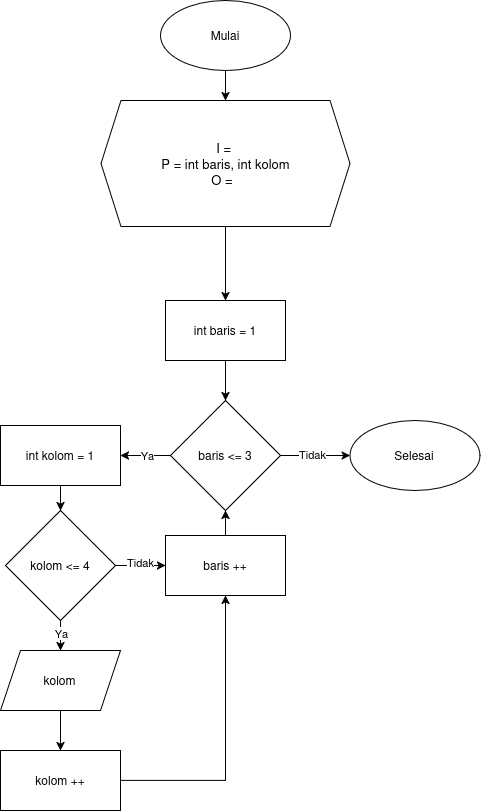

The diagram above was exported from draw.io. Its source (the exported page's mxGraphModel, read from the mxfile embedded in the PNG):
<mxGraphModel dx="1414" dy="827" grid="1" gridSize="10" guides="1" tooltips="1" connect="1" arrows="1" fold="1" page="1" pageScale="1" pageWidth="850" pageHeight="1100" math="0" shadow="0">
  <root>
    <mxCell id="0" />
    <mxCell id="1" parent="0" />
    <mxCell id="GOK7W8NH76kJ5cIBQ95c-26" edge="1" parent="1" style="edgeStyle=orthogonalEdgeStyle;rounded=0;orthogonalLoop=1;jettySize=auto;html=1;entryX=0;entryY=0.5;entryDx=0;entryDy=0;">
      <mxGeometry relative="1" as="geometry">
        <Array as="points">
          <mxPoint x="240.03" y="885.03" />
        </Array>
        <mxPoint x="240.0344827586207" y="765" as="sourcePoint" />
      </mxGeometry>
    </mxCell>
    <mxCell id="GOK7W8NH76kJ5cIBQ95c-27" edge="1" parent="1" style="edgeStyle=orthogonalEdgeStyle;rounded=0;orthogonalLoop=1;jettySize=auto;html=1;entryX=1;entryY=0.5;entryDx=0;entryDy=0;">
      <mxGeometry relative="1" as="geometry">
        <Array as="points">
          <mxPoint x="600.03" y="885.03" />
        </Array>
        <mxPoint x="600.0344827586209" y="765" as="sourcePoint" />
      </mxGeometry>
    </mxCell>
    <mxCell id="GOK7W8NH76kJ5cIBQ95c-210" edge="1" parent="1" source="GOK7W8NH76kJ5cIBQ95c-211" style="edgeStyle=orthogonalEdgeStyle;rounded=0;orthogonalLoop=1;jettySize=auto;html=1;exitX=0.5;exitY=1;exitDx=0;exitDy=0;" target="GOK7W8NH76kJ5cIBQ95c-213">
      <mxGeometry relative="1" as="geometry" />
    </mxCell>
    <mxCell id="GOK7W8NH76kJ5cIBQ95c-211" parent="1" style="ellipse;whiteSpace=wrap;html=1;shapeInside=1;" value="Mulai" vertex="1">
      <mxGeometry height="70" width="130" x="374.996666666667" y="69.99666666666695" as="geometry" />
    </mxCell>
    <mxCell id="Dax0I7e8gsA7qSPBmzMy-22" edge="1" parent="1" source="GOK7W8NH76kJ5cIBQ95c-213" style="edgeStyle=orthogonalEdgeStyle;rounded=0;orthogonalLoop=1;jettySize=auto;html=1;" target="sZQvRXTtbO04ICqkKnmy-3">
      <mxGeometry relative="1" as="geometry" />
    </mxCell>
    <mxCell id="GOK7W8NH76kJ5cIBQ95c-213" parent="1" style="shape=hexagon;perimeter=hexagonPerimeter2;whiteSpace=wrap;html=1;shapeInside=1;fixedSize=1;align=center;fontSize=13;verticalAlign=middle;" value="I =&amp;nbsp;&lt;br&gt;P = int baris, int kolom&lt;br&gt;O =&amp;nbsp;&amp;nbsp;" vertex="1">
      <mxGeometry height="126" width="249" x="315.5" y="170" as="geometry" />
    </mxCell>
    <mxCell id="GOK7W8NH76kJ5cIBQ95c-216" parent="1" style="ellipse;whiteSpace=wrap;html=1;shapeInside=1;" value="Selesai" vertex="1">
      <mxGeometry height="70" width="130" x="564.496666666667" y="489.9966666666669" as="geometry" />
    </mxCell>
    <mxCell id="GOK7W8NH76kJ5cIBQ95c-224" parent="1" style="text;whiteSpace=wrap;html=1;" value="&amp;nbsp;" vertex="1">
      <mxGeometry height="40" width="40" x="440" y="120" as="geometry" />
    </mxCell>
    <mxCell id="Dax0I7e8gsA7qSPBmzMy-23" edge="1" parent="1" source="sZQvRXTtbO04ICqkKnmy-3" style="edgeStyle=orthogonalEdgeStyle;rounded=0;orthogonalLoop=1;jettySize=auto;html=1;entryX=0.5;entryY=0;entryDx=0;entryDy=0;" target="Dax0I7e8gsA7qSPBmzMy-2">
      <mxGeometry relative="1" as="geometry" />
    </mxCell>
    <mxCell id="sZQvRXTtbO04ICqkKnmy-3" parent="1" style="rounded=0;whiteSpace=wrap;html=1;" value="int baris = 1" vertex="1">
      <mxGeometry height="60" width="120" x="380" y="370" as="geometry" />
    </mxCell>
    <mxCell id="cBf-kw1rCA6yW7GdkzQ0-42" edge="1" parent="1" style="edgeStyle=orthogonalEdgeStyle;rounded=0;orthogonalLoop=1;jettySize=auto;html=1;entryX=0;entryY=0.5;entryDx=0;entryDy=0;" target="cBf-kw1rCA6yW7GdkzQ0-18">
      <mxGeometry relative="1" as="geometry">
        <Array as="points">
          <mxPoint x="40.03" y="1195" />
          <mxPoint x="40.03" y="1485" />
        </Array>
        <mxPoint x="145" y="1300" as="sourcePoint" />
      </mxGeometry>
    </mxCell>
    <mxCell id="Dax0I7e8gsA7qSPBmzMy-17" edge="1" parent="1" source="Dax0I7e8gsA7qSPBmzMy-2" style="edgeStyle=orthogonalEdgeStyle;rounded=0;orthogonalLoop=1;jettySize=auto;html=1;entryX=1;entryY=0.5;entryDx=0;entryDy=0;" target="Dax0I7e8gsA7qSPBmzMy-4">
      <mxGeometry relative="1" as="geometry" />
    </mxCell>
    <mxCell id="Dax0I7e8gsA7qSPBmzMy-19" connectable="0" parent="Dax0I7e8gsA7qSPBmzMy-17" style="edgeLabel;html=1;align=center;verticalAlign=middle;resizable=0;points=[];" value="Ya" vertex="1">
      <mxGeometry relative="1" x="-0.04" y="-1" as="geometry">
        <mxPoint as="offset" />
      </mxGeometry>
    </mxCell>
    <mxCell id="Dax0I7e8gsA7qSPBmzMy-20" edge="1" parent="1" source="Dax0I7e8gsA7qSPBmzMy-2" style="edgeStyle=orthogonalEdgeStyle;rounded=0;orthogonalLoop=1;jettySize=auto;html=1;entryX=0;entryY=0.5;entryDx=0;entryDy=0;" target="GOK7W8NH76kJ5cIBQ95c-216">
      <mxGeometry relative="1" as="geometry" />
    </mxCell>
    <mxCell id="Dax0I7e8gsA7qSPBmzMy-21" connectable="0" parent="Dax0I7e8gsA7qSPBmzMy-20" style="edgeLabel;html=1;align=center;verticalAlign=middle;resizable=0;points=[];" value="Tidak" vertex="1">
      <mxGeometry relative="1" x="-0.079" y="1" as="geometry">
        <mxPoint as="offset" />
      </mxGeometry>
    </mxCell>
    <mxCell id="Dax0I7e8gsA7qSPBmzMy-2" parent="1" style="rhombus;whiteSpace=wrap;html=1;shapeInside=1;" value="baris &amp;lt;= 3" vertex="1">
      <mxGeometry height="110" width="110" x="384.996666666667" y="469.9966666666669" as="geometry" />
    </mxCell>
    <mxCell id="Dax0I7e8gsA7qSPBmzMy-7" edge="1" parent="1" source="Dax0I7e8gsA7qSPBmzMy-3" style="edgeStyle=orthogonalEdgeStyle;rounded=0;orthogonalLoop=1;jettySize=auto;html=1;entryX=0.5;entryY=0;entryDx=0;entryDy=0;" target="Dax0I7e8gsA7qSPBmzMy-5">
      <mxGeometry relative="1" as="geometry" />
    </mxCell>
    <mxCell id="Dax0I7e8gsA7qSPBmzMy-11" connectable="0" parent="Dax0I7e8gsA7qSPBmzMy-7" style="edgeLabel;html=1;align=center;verticalAlign=middle;resizable=0;points=[];" value="Ya" vertex="1">
      <mxGeometry relative="1" x="0.1202" as="geometry">
        <mxPoint as="offset" />
      </mxGeometry>
    </mxCell>
    <mxCell id="Dax0I7e8gsA7qSPBmzMy-14" edge="1" parent="1" source="Dax0I7e8gsA7qSPBmzMy-3" style="edgeStyle=orthogonalEdgeStyle;rounded=0;orthogonalLoop=1;jettySize=auto;html=1;entryX=0;entryY=0.5;entryDx=0;entryDy=0;" target="Dax0I7e8gsA7qSPBmzMy-9">
      <mxGeometry relative="1" as="geometry" />
    </mxCell>
    <mxCell id="Dax0I7e8gsA7qSPBmzMy-16" connectable="0" parent="Dax0I7e8gsA7qSPBmzMy-14" style="edgeLabel;html=1;align=center;verticalAlign=middle;resizable=0;points=[];" value="Tidak" vertex="1">
      <mxGeometry relative="1" x="-0.0181" y="4" as="geometry">
        <mxPoint as="offset" />
      </mxGeometry>
    </mxCell>
    <mxCell id="Dax0I7e8gsA7qSPBmzMy-3" parent="1" style="rhombus;whiteSpace=wrap;html=1;shapeInside=1;" value="kolom &amp;lt;= 4" vertex="1">
      <mxGeometry height="110" width="110" x="219.996666666667" y="579.9966666666669" as="geometry" />
    </mxCell>
    <mxCell id="Dax0I7e8gsA7qSPBmzMy-18" edge="1" parent="1" source="Dax0I7e8gsA7qSPBmzMy-4" style="edgeStyle=orthogonalEdgeStyle;rounded=0;orthogonalLoop=1;jettySize=auto;html=1;entryX=0.5;entryY=0;entryDx=0;entryDy=0;" target="Dax0I7e8gsA7qSPBmzMy-3">
      <mxGeometry relative="1" as="geometry" />
    </mxCell>
    <mxCell id="Dax0I7e8gsA7qSPBmzMy-4" parent="1" style="rounded=0;whiteSpace=wrap;html=1;" value="int kolom = 1" vertex="1">
      <mxGeometry height="60" width="120" x="215" y="495" as="geometry" />
    </mxCell>
    <mxCell id="Dax0I7e8gsA7qSPBmzMy-8" edge="1" parent="1" source="Dax0I7e8gsA7qSPBmzMy-5" style="edgeStyle=orthogonalEdgeStyle;rounded=0;orthogonalLoop=1;jettySize=auto;html=1;entryX=0.5;entryY=0;entryDx=0;entryDy=0;" target="Dax0I7e8gsA7qSPBmzMy-6">
      <mxGeometry relative="1" as="geometry" />
    </mxCell>
    <mxCell id="Dax0I7e8gsA7qSPBmzMy-5" parent="1" style="shape=parallelogram;perimeter=parallelogramPerimeter;whiteSpace=wrap;html=1;shapeInside=1;fixedSize=1;" value="kolom" vertex="1">
      <mxGeometry height="60" width="120" x="214.996666666667" y="719.9966666666669" as="geometry" />
    </mxCell>
    <mxCell id="Dax0I7e8gsA7qSPBmzMy-13" edge="1" parent="1" source="Dax0I7e8gsA7qSPBmzMy-6" style="edgeStyle=orthogonalEdgeStyle;rounded=0;orthogonalLoop=1;jettySize=auto;html=1;entryX=0.5;entryY=1;entryDx=0;entryDy=0;" target="Dax0I7e8gsA7qSPBmzMy-9">
      <mxGeometry relative="1" as="geometry" />
    </mxCell>
    <mxCell id="Dax0I7e8gsA7qSPBmzMy-6" parent="1" style="rounded=0;whiteSpace=wrap;html=1;" value="kolom ++" vertex="1">
      <mxGeometry height="60" width="120" x="215" y="820" as="geometry" />
    </mxCell>
    <mxCell id="Dax0I7e8gsA7qSPBmzMy-15" edge="1" parent="1" source="Dax0I7e8gsA7qSPBmzMy-9" style="edgeStyle=orthogonalEdgeStyle;rounded=0;orthogonalLoop=1;jettySize=auto;html=1;" target="Dax0I7e8gsA7qSPBmzMy-2">
      <mxGeometry relative="1" as="geometry" />
    </mxCell>
    <mxCell id="Dax0I7e8gsA7qSPBmzMy-9" parent="1" style="rounded=0;whiteSpace=wrap;html=1;" value="baris ++" vertex="1">
      <mxGeometry height="60" width="120" x="380" y="605" as="geometry" />
    </mxCell>
  </root>
</mxGraphModel>